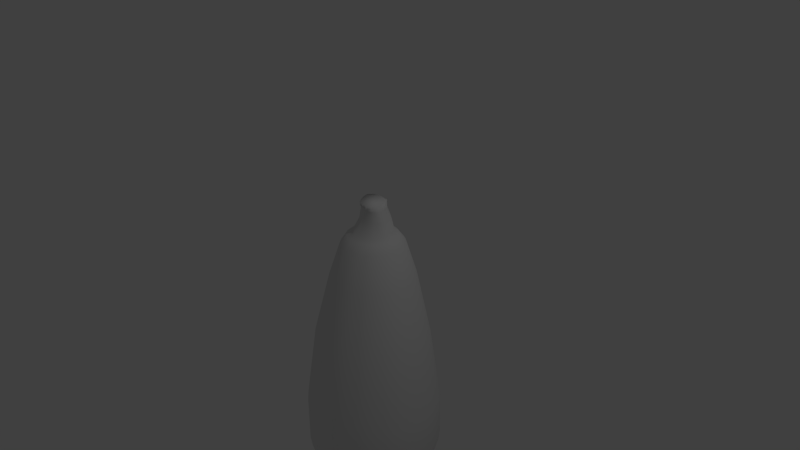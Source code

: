 # Source: squash.blend  (saved by Blender 2.76.0; exported with 4.5.12 LTS)
import bpy
from mathutils import Matrix  # noqa: F401  (used for matrix-valued properties, if any)

bpy.ops.wm.read_factory_settings(use_empty=True)
scene = bpy.context.scene
scene.name = 'Scene'

# ---- collections
col_collection_1 = bpy.data.collections.new('Collection 1'); scene.collection.children.link(col_collection_1)

# ---- world
world_world = bpy.data.worlds.new('World'); scene.world = world_world
world_world.color = (0.05088, 0.05088, 0.05088)
world_world.use_sun_shadow = False
world_world.sun_shadow_jitter_overblur = 0.0
world_world.cycles.sampling_method = 'MANUAL'
world_world.cycles.sample_map_resolution = 256

# ---- cameras
cam_camera = bpy.data.cameras.new('Camera')
cam_camera.clip_end = 100.0
cam_camera.lens = 35.0
cam_camera.sensor_width = 32.0
cam_camera.sensor_height = 18.0
cam_camera.ortho_scale = 7.314
cam_camera.dof.focus_distance = 0.0
cam_camera.dof.aperture_fstop = 128.0

# ---- lights
light_lamp = bpy.data.lights.new('Lamp', 'POINT')
light_lamp.transmission_factor = 0.0
light_lamp.cutoff_distance = 30.0
light_lamp.energy = 100.0
light_lamp.shadow_buffer_clip_start = 1.001
light_lamp.shadow_soft_size = 0.1
light_lamp.shadow_maximum_resolution = 0.006
light_lamp.use_absolute_resolution = True
light_lamp.cycles.use_multiple_importance_sampling = False

# ---- meshes
me_sphere = bpy.data.meshes.new('Sphere')
me_sphere.from_pydata([(-0.1638, 0.01618, 0.6117), (-0.2494, 0.005768, 0.3986), (-0.4199, -0.006772, 0.2116), (-0.5637, -0.01932, -0.3165), (-0.1558, 0.05555, 0.6112), (-0.2478, 0.05556, 0.3984), (-0.4166, 0.06934, 0.2116), (-0.5543, 0.08457, -0.3165), (-0.1347, 0.09026, 0.6112), (-0.2327, 0.1035, 0.3984), (-0.3992, 0.138, 0.2116), (-0.5248, 0.1751, -0.3165), (-0.122, 0.1298, 0.6111), (-0.2054, 0.1511, 0.3984), (-0.3568, 0.2211, 0.2116), (-0.4681, 0.2911, -0.3165), (-0.09649, 0.1586, 0.6103), (-0.1707, 0.1904, 0.3983), (-0.2994, 0.2915, 0.2116), (-0.3918, 0.3839, -0.3165), (-0.05835, 0.1757, 0.6086), (-0.1273, 0.2218, 0.3982), (-0.2285, 0.3482, 0.2116), (-0.2922, 0.4561, -0.3165), (-0.02803, 0.2027, 0.6054), (-0.08143, 0.25, 0.3979), (-0.152, 0.3943, 0.2116), (-0.1897, 0.5203, -0.3165), (0.008354, 0.213, 0.6039), (-0.03587, 0.2629, 0.3979), (-0.08162, 0.4135, 0.2116), (-0.09638, 0.5432, -0.3165), (0.05068, 0.2078, 0.6035), (0.01565, 0.2662, 0.3978), (-0.004126, 0.4178, 0.2116), (0.01197, 0.545, -0.3165), (0.08972, 0.2118, 0.6047), (0.06496, 0.2623, 0.398), (0.07636, 0.4122, 0.2116), (0.1217, 0.5393, -0.3165), (0.1218, 0.2009, 0.6043), (0.1107, 0.2487, 0.3979), (0.1546, 0.3895, 0.2116), (0.2272, 0.5076, -0.3165), (0.1505, 0.1755, 0.6042), (0.1516, 0.2264, 0.3979), (0.2271, 0.3521, 0.2116), (0.3231, 0.4513, -0.3165), (0.1881, 0.1537, 0.6045), (0.1955, 0.1917, 0.398), (0.2916, 0.302, 0.2116), (0.4125, 0.3836, -0.3165), (0.2131, 0.1197, 0.6061), (0.2306, 0.1511, 0.3985), (0.3431, 0.239, 0.2116), (0.4809, 0.2988, -0.3165), (0.225, 0.08024, 0.6057), (0.2546, 0.1081, 0.3976), (0.3789, 0.1692, 0.2116), (0.5237, 0.2012, -0.3165), (0.2391, 0.04288, 0.6054), (0.2701, 0.05602, 0.3986), (0.4078, 0.08939, 0.2115), (0.5631, 0.092, -0.3165), (0.239, 0.003073, 0.607), (0.2743, 0.002776, 0.3994), (0.4167, 0.005009, 0.2116), (0.5717, -0.02117, -0.3165), (0.2419, -0.03626, 0.6073), (0.2695, -0.04745, 0.3994), (0.4121, -0.07673, 0.2117), (0.5678, -0.132, -0.3165), (0.2329, -0.07427, 0.6077), (0.2543, -0.09615, 0.3997), (0.3896, -0.1551, 0.2121), (0.5373, -0.2388, -0.316), (0.2128, -0.1073, 0.6088), (0.2294, -0.1415, 0.4019), (0.3524, -0.2265, 0.2162), (0.4846, -0.334, -0.3105), (0.1847, -0.1333, 0.6122), (0.1953, -0.1806, 0.4091), (0.3012, -0.2871, 0.2249), (0.4113, -0.4117, -0.2973), (0.1574, -0.1596, 0.6148), (0.1577, -0.2122, 0.4126), (0.2338, -0.3437, 0.2175), (0.3197, -0.4872, -0.3105), (0.1208, -0.1721, 0.6156), (0.1113, -0.2328, 0.4125), (0.1522, -0.3824, 0.2131), (0.2065, -0.5338, -0.316), (0.08345, -0.1878, 0.6156), (0.06451, -0.2502, 0.4103), (0.08252, -0.4079, 0.2125), (0.1146, -0.5712, -0.3165), (0.04508, -0.1875, 0.6142), (0.01495, -0.2557, 0.4064), (0.007164, -0.4125, 0.2124), (0.01048, -0.5748, -0.3165), (0.002105, -0.1942, 0.6152), (-0.03773, -0.2591, 0.4058), (-0.07488, -0.4107, 0.212), (-0.1023, -0.5759, -0.3165), (-0.03761, -0.1889, 0.6154), (-0.08774, -0.2515, 0.4043), (-0.1548, -0.3905, 0.2121), (-0.2105, -0.5483, -0.3165), (-0.07091, -0.1668, 0.6139), (-0.1363, -0.2272, 0.4006), (-0.2299, -0.354, 0.212), (-0.3117, -0.4951, -0.3165), (-0.09839, -0.1323, 0.6135), (-0.185, -0.1887, 0.3993), (-0.2994, -0.3032, 0.2117), (-0.4036, -0.4221, -0.3165), (-0.127, -0.1027, 0.6137), (-0.2198, -0.1439, 0.3983), (-0.3509, -0.2356, 0.2116), (-0.467, -0.33, -0.3165), (-0.137, -0.06471, 0.6134), (-0.2341, -0.0915, 0.3979), (-0.3862, -0.1527, 0.2116), (-0.5111, -0.2161, -0.3165), (-0.1564, -0.02706, 0.6135), (-0.2447, -0.04501, 0.399), (-0.4109, -0.0822, 0.2115), (-0.5498, -0.1241, -0.3165), (-0.1273, 0.05146, 0.8149), (-0.1388, 0.02017, 0.8111), (-0.1017, 0.07581, 0.8163), (-0.09454, 0.109, 0.8157), (-0.07276, 0.1303, 0.8122), (-0.03767, 0.1381, 0.8049), (-0.01523, 0.1617, 0.7934), (0.01504, 0.1681, 0.7869), (0.05066, 0.1568, 0.7856), (0.08126, 0.1634, 0.7889), (0.09901, 0.1537, 0.7881), (0.1177, 0.1271, 0.7862), (0.1483, 0.1119, 0.7815), (0.1656, 0.08127, 0.7756), (0.1688, 0.04519, 0.7703), (0.1811, 0.01742, 0.7669), (0.1772, -0.01342, 0.7706), (0.1823, -0.04501, 0.7725), (0.1761, -0.07498, 0.7742), (0.1629, -0.09927, 0.7762), (0.1456, -0.1162, 0.7785), (0.1254, -0.1381, 0.7815), (0.09117, -0.1446, 0.785), (0.05914, -0.157, 0.7886), (0.02771, -0.1519, 0.7911), (-0.009179, -0.157, 0.7949), (-0.0425, -0.1499, 0.7978), (-0.06705, -0.1298, 0.7991), (-0.0817, -0.1005, 0.7995), (-0.1061, -0.07879, 0.8015), (-0.1114, -0.04897, 0.8029), (-0.1322, -0.01752, 0.8063), (-0.1512, -0.01568, 0.8849), (-0.1319, -0.05052, 0.8798), (-0.1228, -0.08168, 0.8774), (-0.1, -0.1068, 0.8748), (-0.08344, -0.1367, 0.8739), (-0.0576, -0.1585, 0.8718), (-0.02193, -0.167, 0.8677), (0.0174, -0.1649, 0.8628), (0.05228, -0.1682, 0.8586), (0.08779, -0.1583, 0.8537), (0.1245, -0.1497, 0.8488), (0.1472, -0.1288, 0.845), (0.1629, -0.11, 0.8422), (0.1751, -0.08479, 0.8396), (0.1813, -0.05335, 0.8371), (0.1782, -0.01972, 0.8342), (0.1802, 0.01279, 0.8302), (0.1702, 0.04367, 0.8344), (0.1658, 0.08165, 0.8422), (0.1479, 0.1144, 0.8518), (0.1182, 0.1341, 0.8588), (0.09834, 0.1605, 0.8617), (0.08103, 0.1712, 0.8623), (0.04942, 0.1681, 0.8588), (0.01179, 0.1775, 0.8606), (-0.02073, 0.1716, 0.8696), (-0.04733, 0.1503, 0.8845), (-0.08293, 0.1398, 0.8948), (-0.1069, 0.1178, 0.8998), (-0.1444, 0.05751, 0.8987), (-0.1186, 0.0846, 0.9007), (-0.1577, 0.02419, 0.8929), (-0.7297, -0.07909, -1.251), (-0.7161, 0.0601, -1.251), (-0.6744, 0.1813, -1.251), (-0.601, 0.3365, -1.251), (-0.4993, 0.4603, -1.251), (-0.3655, 0.5552, -1.251), (-0.23, 0.6422, -1.251), (-0.1044, 0.6736, -1.251), (0.04073, 0.6742, -1.251), (0.1878, 0.6687, -1.251), (0.3286, 0.6264, -1.251), (0.4559, 0.5492, -1.251), (0.5769, 0.4604, -1.251), (0.6683, 0.3473, -1.251), (0.7242, 0.2155, -1.251), (0.7778, 0.0704, -1.251), (0.7881, -0.08075, -1.251), (0.7841, -0.2293, -1.251), (0.7427, -0.3722, -1.251), (0.673, -0.4993, -1.244), (0.5743, -0.6023, -1.227), (0.4529, -0.7034, -1.244), (0.3022, -0.7633, -1.251), (0.1788, -0.8159, -1.251), (0.0394, -0.8203, -1.251), (-0.1114, -0.8235, -1.251), (-0.2564, -0.7872, -1.251), (-0.3919, -0.7158, -1.251), (-0.514, -0.6169, -1.251), (-0.5987, -0.4946, -1.251), (-0.6566, -0.3428, -1.251), (-0.7103, -0.2192, -1.251), (-0.2058, -0.06324, -4.301), (-0.2025, -0.03042, -4.301), (-0.1927, -0.002458, -4.301), (-0.1756, 0.03451, -4.301), (-0.1518, 0.0635, -4.301), (-0.1201, 0.08549, -4.301), (-0.08826, 0.1064, -4.301), (-0.05902, 0.1135, -4.301), (-0.02482, 0.1134, -4.301), (0.009725, 0.1124, -4.301), (0.04283, 0.1025, -4.301), (0.07257, 0.08414, -4.301), (0.1012, 0.06351, -4.301), (0.1227, 0.03692, -4.301), (0.1354, 0.005927, -4.301), (0.1485, -0.02813, -4.301), (0.1505, -0.06365, -4.301), (0.15, -0.09851, -4.301), (0.1408, -0.1321, -4.3), (0.1239, -0.162, -4.299), (0.1004, -0.1859, -4.295), (0.07213, -0.2101, -4.299), (0.03627, -0.2236, -4.3), (0.007725, -0.2365, -4.301), (-0.02505, -0.237, -4.301), (-0.06056, -0.2382, -4.301), (-0.0946, -0.2296, -4.301), (-0.1264, -0.2128, -4.301), (-0.1552, -0.1895, -4.301), (-0.175, -0.161, -4.301), (-0.1883, -0.1248, -4.301), (-0.2013, -0.09628, -4.301), (-0.4681, -0.1479, -4.205), (-0.4362, -0.2216, -4.205), (-0.4018, -0.3115, -4.205), (-0.3513, -0.3842, -4.205), (-0.2789, -0.443, -4.205), (-0.1985, -0.4854, -4.205), (-0.1123, -0.507, -4.205), (-0.02272, -0.5052, -4.205), (0.06012, -0.5024, -4.205), (0.1337, -0.4711, -4.205), (0.223, -0.4356, -4.2), (0.295, -0.3756, -4.191), (0.3543, -0.3144, -4.2), (0.397, -0.2389, -4.205), (0.4202, -0.154, -4.205), (0.4221, -0.06572, -4.205), (0.416, 0.02407, -4.205), (0.3842, 0.1102, -4.205), (0.3509, 0.1886, -4.205), (0.2967, 0.2558, -4.205), (0.2248, 0.3085, -4.205), (0.1492, 0.3544, -4.205), (0.0655, 0.3795, -4.205), (-0.02187, 0.3828, -4.205), (-0.108, 0.3825, -4.205), (-0.1829, 0.3637, -4.205), (-0.2632, 0.3121, -4.205), (-0.3427, 0.2557, -4.205), (-0.4032, 0.1821, -4.205), (-0.4466, 0.09021, -4.205), (-0.4715, 0.01788, -4.205), (-0.4796, -0.06475, -4.205), (-0.659, -0.07179, -4.041), (-0.6475, 0.04594, -4.041), (-0.612, 0.1486, -4.041), (-0.5501, 0.2798, -4.041), (-0.4641, 0.3845, -4.041), (-0.3508, 0.4646, -4.041), (-0.2364, 0.5383, -4.041), (-0.13, 0.565, -4.041), (-0.007252, 0.5653, -4.041), (0.1172, 0.5608, -4.041), (0.2363, 0.525, -4.041), (0.3439, 0.4595, -4.041), (0.4463, 0.3846, -4.041), (0.5236, 0.2889, -4.041), (0.5707, 0.1773, -4.041), (0.6163, 0.05467, -4.041), (0.6248, -0.07318, -4.041), (0.6222, -0.1988, -4.041), (0.5892, -0.3198, -4.041), (0.5283, -0.4273, -4.035), (0.4439, -0.5143, -4.021), (0.3414, -0.5999, -4.035), (0.214, -0.6503, -4.041), (0.1096, -0.695, -4.041), (-0.008378, -0.6987, -4.041), (-0.136, -0.7015, -4.041), (-0.2586, -0.6708, -4.041), (-0.3732, -0.6104, -4.041), (-0.4764, -0.5266, -4.041), (-0.5481, -0.4232, -4.041), (-0.597, -0.2949, -4.041), (-0.6426, -0.1903, -4.041), (-0.7367, -0.2366, -3.72), (-0.6811, -0.3635, -3.72), (-0.6218, -0.5199, -3.72), (-0.5347, -0.6455, -3.72), (-0.409, -0.7474, -3.72), (-0.2698, -0.8209, -3.72), (-0.1206, -0.8582, -3.72), (0.03461, -0.8546, -3.72), (0.178, -0.8504, -3.72), (0.3048, -0.7958, -3.72), (0.46, -0.7348, -3.712), (0.5846, -0.6304, -3.695), (0.6872, -0.5248, -3.712), (0.7613, -0.394, -3.72), (0.8015, -0.2469, -3.72), (0.8045, -0.09413, -3.72), (0.7943, 0.06136, -3.72), (0.7387, 0.2105, -3.72), (0.6815, 0.3462, -3.72), (0.5876, 0.4626, -3.72), (0.4629, 0.5536, -3.72), (0.3321, 0.6333, -3.72), (0.1872, 0.6768, -3.72), (0.03594, 0.6822, -3.72), (-0.1134, 0.6819, -3.72), (-0.2426, 0.6496, -3.72), (-0.3818, 0.5597, -3.72), (-0.5197, 0.4625, -3.72), (-0.6242, 0.3351, -3.72), (-0.6994, 0.1754, -3.72), (-0.7426, 0.05081, -3.72), (-0.7566, -0.09242, -3.72), (-0.02601, -0.06261, -4.318), (-0.8421, -0.2646, -2.428), (-0.4323, 0.6555, -2.428), (-0.7094, -0.5919, -2.428), (-0.849, 0.06713, -2.428), (0.9265, 0.07948, -2.428), (-0.4637, -0.8549, -2.428), (-0.3027, -0.9398, -2.428), (-0.1304, -0.9829, -2.428), (0.04886, -0.9791, -2.428), (0.2145, -0.9737, -2.428), (0.3615, -0.9111, -2.427), (0.5403, -0.8401, -2.419), (0.6844, -0.72, -2.399), (0.8877, -0.4466, -2.427), (-0.7123, 0.3956, -2.428), (-0.5913, 0.5428, -2.428), (-0.8652, -0.0982, -2.428), (0.8029, -0.5976, -2.419), (-0.2715, 0.7589, -2.428), (-0.1219, 0.7964, -2.428), (0.05048, 0.797, -2.428), (0.2253, 0.7905, -2.428), (0.3926, 0.7402, -2.428), (0.5439, 0.6484, -2.428), (0.6877, 0.543, -2.428), (0.7963, 0.4086, -2.428), (0.8627, 0.2518, -2.428), (-0.6087, -0.7372, -2.428), (-0.7991, 0.2116, -2.428), (0.9386, -0.1001, -2.428), (-0.7782, -0.4118, -2.428), (0.9349, -0.2767, -2.428), (-0.7809, -0.4137, -3.182), (0.9408, -0.1012, -3.182), (-0.802, 0.2115, -3.182), (-0.611, -0.7401, -3.182), (0.8647, 0.2518, -3.182), (0.7981, 0.4091, -3.182), (0.6892, 0.5439, -3.182), (0.545, 0.6495, -3.182), (0.3933, 0.7417, -3.182), (0.2254, 0.7921, -3.182), (0.05012, 0.7986, -3.182), (-0.1228, 0.798, -3.182), (-0.2728, 0.7604, -3.182), (0.8048, -0.6001, -3.172), (-0.8682, -0.09923, -3.182), (-0.7149, 0.3961, -3.182), (0.6859, -0.7228, -3.153), (0.5414, -0.8434, -3.172), (0.362, -0.9144, -3.181), (0.2147, -0.9773, -3.182), (0.0485, -0.9827, -3.182), (-0.1312, -0.9865, -3.182), (-0.3041, -0.9433, -3.182), (-0.4655, -0.8582, -3.182), (0.9287, 0.07897, -3.182), (-0.852, 0.0666, -3.182), (-0.712, -0.5944, -3.182), (-0.434, 0.6567, -3.182), (0.9371, -0.2783, -3.182), (-0.8451, -0.2662, -3.182), (0.8906, -0.4486, -3.181), (-0.5936, 0.5437, -3.182), (-0.3357, 0.01282, 0.3411), (-0.3341, 0.07261, 0.341), (-0.3139, 0.1353, 0.341), (-0.2736, 0.1954, 0.341), (-0.2258, 0.2468, 0.341), (-0.1692, 0.2904, 0.341), (-0.1087, 0.3202, 0.341), (-0.05086, 0.3332, 0.341), (0.01241, 0.3371, 0.341), (0.07543, 0.3268, 0.341), (0.1361, 0.3072, 0.341), (0.1912, 0.2783, 0.341), (0.2409, 0.2315, 0.3411), (0.2807, 0.1799, 0.341), (0.311, 0.1243, 0.3404), (0.3277, 0.05713, 0.341), (0.3328, -0.01029, 0.3414), (0.3226, -0.0742, 0.3414), (0.3006, -0.1353, 0.342), (0.2677, -0.1912, 0.3459), (0.2231, -0.2412, 0.3496), (0.1685, -0.2801, 0.3494), (0.1091, -0.308, 0.3484), (0.05099, -0.3243, 0.3471), (-0.01139, -0.3299, 0.3448), (-0.07679, -0.3249, 0.3446), (-0.1394, -0.3077, 0.3438), (-0.2009, -0.2765, 0.3417), (-0.2599, -0.2314, 0.341), (-0.3002, -0.1709, 0.3405), (-0.3213, -0.1067, 0.3402), (-0.3312, -0.04852, 0.341)], [], [(417, 1, 5, 418), (3, 2, 6, 7), (1, 0, 4, 5), (5, 4, 8, 9), (418, 5, 9, 419), (7, 6, 10, 11), (9, 8, 12, 13), (419, 9, 13, 420), (11, 10, 14, 15), (13, 12, 16, 17), (420, 13, 17, 421), (15, 14, 18, 19), (17, 16, 20, 21), (421, 17, 21, 422), (19, 18, 22, 23), (422, 21, 25, 423), (23, 22, 26, 27), (21, 20, 24, 25), (25, 24, 28, 29), (423, 25, 29, 424), (27, 26, 30, 31), (424, 29, 33, 425), (31, 30, 34, 35), (29, 28, 32, 33), (33, 32, 36, 37), (425, 33, 37, 426), (35, 34, 38, 39), (39, 38, 42, 43), (37, 36, 40, 41), (426, 37, 41, 427), (41, 40, 44, 45), (427, 41, 45, 428), (43, 42, 46, 47), (47, 46, 50, 51), (45, 44, 48, 49), (428, 45, 49, 429), (49, 48, 52, 53), (429, 49, 53, 430), (51, 50, 54, 55), (55, 54, 58, 59), (53, 52, 56, 57), (430, 53, 57, 431), (57, 56, 60, 61), (431, 57, 61, 432), (59, 58, 62, 63), (61, 60, 64, 65), (432, 61, 65, 433), (58, 54, 429, 430), (63, 62, 66, 67), (65, 64, 68, 69), (433, 65, 69, 434), (66, 62, 431, 432), (67, 66, 70, 71), (69, 68, 72, 73), (434, 69, 73, 435), (74, 70, 433, 434), (71, 70, 74, 75), (435, 73, 77, 436), (82, 78, 435, 436), (75, 74, 78, 79), (73, 72, 76, 77), (77, 76, 80, 81), (436, 77, 81, 437), (90, 86, 437, 438), (79, 78, 82, 83), (98, 94, 439, 440), (83, 82, 86, 87), (81, 80, 84, 85), (437, 81, 85, 438), (85, 84, 88, 89), (438, 85, 89, 439), (106, 102, 441, 442), (87, 86, 90, 91), (114, 110, 443, 444), (91, 90, 94, 95), (89, 88, 92, 93), (439, 89, 93, 440), (93, 92, 96, 97), (440, 93, 97, 441), (122, 118, 445, 446), (95, 94, 98, 99), (99, 98, 102, 103), (97, 96, 100, 101), (441, 97, 101, 442), (2, 126, 447, 448), (101, 100, 104, 105), (442, 101, 105, 443), (10, 6, 417, 418), (103, 102, 106, 107), (107, 106, 110, 111), (105, 104, 108, 109), (443, 105, 109, 444), (18, 14, 419, 420), (109, 108, 112, 113), (444, 109, 113, 445), (26, 22, 421, 422), (111, 110, 114, 115), (113, 112, 116, 117), (445, 113, 117, 446), (34, 30, 423, 424), (115, 114, 118, 119), (446, 117, 121, 447), (42, 38, 425, 426), (119, 118, 122, 123), (117, 116, 120, 121), (121, 120, 124, 125), (447, 121, 125, 448), (50, 46, 427, 428), (123, 122, 126, 127), (72, 68, 145, 146), (40, 36, 137, 138), (116, 112, 156, 157), (84, 80, 148, 149), (20, 16, 132, 133), (104, 100, 153, 154), (64, 60, 143, 144), (32, 28, 135, 136), (76, 72, 146, 147), (4, 0, 129, 128), (108, 104, 154, 155), (96, 92, 151, 152), (52, 48, 140, 141), (120, 116, 157, 158), (44, 40, 138, 139), (12, 8, 130, 131), (24, 20, 133, 134), (88, 84, 149, 150), (56, 52, 141, 142), (0, 124, 159, 129), (68, 64, 144, 145), (100, 96, 152, 153), (112, 108, 155, 156), (36, 32, 136, 137), (80, 76, 147, 148), (16, 12, 131, 132), (48, 44, 139, 140), (60, 56, 142, 143), (124, 120, 158, 159), (92, 88, 150, 151), (8, 4, 128, 130), (448, 125, 1, 417), (127, 126, 2, 3), (28, 24, 134, 135), (125, 124, 0, 1), (131, 130, 190, 188), (132, 131, 188, 187), (135, 134, 185, 184), (146, 145, 174, 173), (136, 135, 184, 183), (159, 158, 161, 160), (134, 133, 186, 185), (137, 136, 183, 182), (138, 137, 182, 181), (152, 151, 168, 167), (153, 152, 167, 166), (154, 153, 166, 165), (155, 154, 165, 164), (128, 129, 191, 189), (143, 142, 177, 176), (157, 156, 163, 162), (186, 187, 188, 190, 189, 191, 160, 161, 162, 163, 164, 165, 166, 167, 168, 169, 170, 171, 172, 173, 174, 175, 176, 177, 178, 179, 180, 181, 182, 183, 184, 185), (147, 146, 173, 172), (133, 132, 187, 186), (158, 157, 162, 161), (145, 144, 175, 174), (144, 143, 176, 175), (130, 128, 189, 190), (156, 155, 164, 163), (142, 141, 178, 177), (141, 140, 179, 178), (140, 139, 180, 179), (139, 138, 181, 180), (129, 159, 160, 191), (151, 150, 169, 168), (150, 149, 170, 169), (149, 148, 171, 170), (148, 147, 172, 171), (55, 59, 206, 205), (95, 99, 216, 215), (119, 123, 222, 221), (115, 119, 221, 220), (91, 95, 215, 214), (31, 35, 200, 199), (7, 11, 194, 193), (43, 47, 203, 202), (67, 71, 209, 208), (79, 83, 212, 211), (63, 67, 208, 207), (103, 107, 218, 217), (99, 103, 217, 216), (127, 3, 192, 223), (39, 43, 202, 201), (3, 7, 193, 192), (75, 79, 211, 210), (15, 19, 196, 195), (27, 31, 199, 198), (11, 15, 195, 194), (51, 55, 205, 204), (47, 51, 204, 203), (87, 91, 214, 213), (71, 75, 210, 209), (111, 115, 220, 219), (107, 111, 219, 218), (123, 127, 223, 222), (83, 87, 213, 212), (23, 27, 198, 197), (35, 39, 201, 200), (19, 23, 197, 196), (59, 63, 207, 206), (285, 284, 227, 226), (273, 272, 239, 238), (274, 273, 238, 237), (280, 279, 232, 231), (268, 267, 244, 243), (266, 265, 246, 245), (277, 276, 235, 234), (275, 274, 237, 236), (263, 262, 249, 248), (257, 256, 255, 254), (286, 285, 226, 225), (267, 266, 245, 244), (269, 268, 243, 242), (283, 282, 229, 228), (265, 264, 247, 246), (264, 263, 248, 247), (256, 287, 224, 255), (279, 278, 233, 232), (261, 260, 251, 250), (284, 283, 228, 227), (262, 261, 250, 249), (287, 286, 225, 224), (260, 259, 252, 251), (281, 280, 231, 230), (278, 277, 234, 233), (276, 275, 236, 235), (282, 281, 230, 229), (271, 270, 241, 240), (272, 271, 240, 239), (259, 258, 253, 252), (270, 269, 242, 241), (258, 257, 254, 253), (313, 314, 261, 262), (316, 317, 258, 259), (308, 309, 266, 267), (296, 297, 278, 279), (288, 289, 286, 287), (311, 312, 263, 264), (310, 311, 264, 265), (312, 313, 262, 263), (315, 316, 259, 260), (306, 307, 268, 269), (297, 298, 277, 278), (305, 306, 269, 270), (299, 300, 275, 276), (307, 308, 267, 268), (301, 302, 273, 274), (300, 301, 274, 275), (293, 294, 281, 282), (309, 310, 265, 266), (317, 318, 257, 258), (302, 303, 272, 273), (291, 292, 283, 284), (295, 296, 279, 280), (292, 293, 282, 283), (303, 304, 271, 272), (319, 288, 287, 256), (298, 299, 276, 277), (289, 290, 285, 286), (304, 305, 270, 271), (318, 319, 256, 257), (294, 295, 280, 281), (314, 315, 260, 261), (290, 291, 284, 285), (338, 337, 302, 301), (328, 327, 312, 311), (326, 325, 314, 313), (348, 347, 292, 291), (342, 341, 298, 297), (331, 330, 309, 308), (345, 344, 295, 294), (327, 326, 313, 312), (343, 342, 297, 296), (324, 323, 316, 315), (336, 335, 304, 303), (330, 329, 310, 309), (321, 320, 319, 318), (325, 324, 315, 314), (341, 340, 299, 298), (350, 349, 290, 289), (346, 345, 294, 293), (340, 339, 300, 299), (339, 338, 301, 300), (323, 322, 317, 316), (334, 333, 306, 305), (349, 348, 291, 290), (337, 336, 303, 302), (320, 351, 288, 319), (344, 343, 296, 295), (335, 334, 305, 304), (322, 321, 318, 317), (351, 350, 289, 288), (332, 331, 308, 307), (347, 346, 293, 292), (329, 328, 311, 310), (333, 332, 307, 306), (390, 389, 337, 338), (405, 406, 326, 327), (401, 402, 330, 331), (414, 399, 351, 320), (399, 410, 350, 351), (386, 413, 334, 335), (396, 395, 343, 344), (392, 391, 339, 340), (408, 388, 323, 324), (415, 398, 332, 333), (402, 403, 329, 330), (400, 416, 347, 348), (389, 409, 336, 337), (406, 407, 325, 326), (395, 394, 342, 343), (412, 397, 345, 346), (409, 386, 335, 336), (410, 387, 349, 350), (413, 415, 333, 334), (385, 414, 320, 321), (403, 404, 328, 329), (391, 390, 338, 339), (387, 400, 348, 349), (388, 411, 322, 323), (398, 401, 331, 332), (393, 392, 340, 341), (394, 393, 341, 342), (407, 408, 324, 325), (416, 412, 346, 347), (404, 405, 327, 328), (397, 396, 344, 345), (411, 385, 321, 322), (205, 206, 379, 378), (216, 217, 360, 361), (212, 213, 364, 365), (223, 192, 369, 353), (192, 193, 356, 369), (208, 209, 384, 382), (199, 200, 373, 372), (203, 204, 377, 376), (219, 220, 380, 358), (210, 211, 370, 366), (213, 214, 363, 364), (195, 196, 368, 367), (206, 207, 357, 379), (217, 218, 359, 360), (200, 201, 374, 373), (197, 198, 371, 354), (207, 208, 382, 357), (193, 194, 381, 356), (209, 210, 366, 384), (222, 223, 353, 383), (214, 215, 362, 363), (204, 205, 378, 377), (194, 195, 367, 381), (220, 221, 355, 380), (211, 212, 365, 370), (202, 203, 376, 375), (201, 202, 375, 374), (218, 219, 358, 359), (196, 197, 354, 368), (215, 216, 361, 362), (198, 199, 372, 371), (221, 222, 383, 355), (245, 246, 352), (252, 253, 352), (231, 232, 352), (249, 250, 352), (230, 231, 352), (227, 228, 352), (241, 242, 352), (233, 234, 352), (234, 235, 352), (246, 247, 352), (250, 251, 352), (226, 227, 352), (235, 236, 352), (248, 249, 352), (242, 243, 352), (240, 241, 352), (239, 240, 352), (228, 229, 352), (236, 237, 352), (229, 230, 352), (251, 252, 352), (244, 245, 352), (224, 225, 352), (247, 248, 352), (237, 238, 352), (238, 239, 352), (254, 255, 352), (225, 226, 352), (253, 254, 352), (255, 224, 352), (232, 233, 352), (243, 244, 352), (355, 383, 385, 411), (371, 372, 396, 397), (362, 361, 405, 404), (368, 354, 412, 416), (359, 358, 408, 407), (374, 375, 393, 394), (375, 376, 392, 393), (370, 365, 401, 398), (380, 355, 411, 388), (381, 367, 400, 387), (377, 378, 390, 391), (363, 362, 404, 403), (383, 353, 414, 385), (384, 366, 415, 413), (356, 381, 387, 410), (357, 382, 386, 409), (354, 371, 397, 412), (373, 374, 394, 395), (360, 359, 407, 406), (379, 357, 409, 389), (367, 368, 416, 400), (364, 363, 403, 402), (366, 370, 398, 415), (358, 380, 388, 408), (376, 377, 391, 392), (372, 373, 395, 396), (382, 384, 413, 386), (369, 356, 410, 399), (353, 369, 399, 414), (365, 364, 402, 401), (361, 360, 406, 405), (378, 379, 389, 390), (46, 42, 426, 427), (38, 34, 424, 425), (30, 26, 422, 423), (22, 18, 420, 421), (14, 10, 418, 419), (6, 2, 448, 417), (126, 122, 446, 447), (118, 114, 444, 445), (110, 106, 442, 443), (102, 98, 440, 441), (94, 90, 438, 439), (86, 82, 436, 437), (78, 74, 434, 435), (70, 66, 432, 433), (62, 58, 430, 431), (54, 50, 428, 429)])
me_sphere.polygons.foreach_set('use_smooth', [True] * 449)
_uv = me_sphere.uv_layers.new(name='UVMap')
_uv.uv.foreach_set('vector', [0.444, 0.1832, 0.448, 0.1678, 0.4631, 0.172, 0.4596, 0.1872, 0.4313, 0.2392, 0.4349, 0.2212, 0.4512, 0.2246, 0.4476, 0.242, 0.448, 0.1678, 0.4628, 0.1214, 0.4729, 0.124, 0.4631, 0.172, 0.4631, 0.172, 0.4729, 0.124, 0.4857, 0.1183, 0.48, 0.1588, 0.4596, 0.1872, 0.4631, 0.172, 0.48, 0.1588, 0.4781, 0.1736, 0.4476, 0.242, 0.4512, 0.2246, 0.4731, 0.2133, 0.4708, 0.2344, 0.48, 0.1588, 0.4857, 0.1183, 0.4968, 0.1272, 0.4934, 0.1762, 0.4781, 0.1736, 0.48, 0.1588, 0.4934, 0.1762, 0.4929, 0.1915, 0.4708, 0.2344, 0.4731, 0.2133, 0.492, 0.229, 0.4919, 0.2464, 0.4934, 0.1762, 0.4968, 0.1272, 0.5071, 0.1278, 0.5082, 0.1767, 0.4929, 0.1915, 0.4934, 0.1762, 0.5082, 0.1767, 0.5082, 0.1919, 0.4919, 0.2464, 0.492, 0.229, 0.5079, 0.2291, 0.5077, 0.2461, 0.5082, 0.1767, 0.5071, 0.1278, 0.5187, 0.1195, 0.5226, 0.16, 0.5082, 0.1919, 0.5082, 0.1767, 0.5226, 0.16, 0.5238, 0.1748, 0.5077, 0.2461, 0.5079, 0.2291, 0.5271, 0.2141, 0.5288, 0.2348, 0.5238, 0.1748, 0.5226, 0.16, 0.5385, 0.1739, 0.5412, 0.1889, 0.5288, 0.2348, 0.5271, 0.2141, 0.548, 0.2257, 0.5511, 0.2427, 0.5226, 0.16, 0.5187, 0.1195, 0.5307, 0.1258, 0.5385, 0.1739, 0.5385, 0.1739, 0.5307, 0.1258, 0.5407, 0.124, 0.553, 0.1711, 0.5412, 0.1889, 0.5385, 0.1739, 0.553, 0.1711, 0.5562, 0.1861, 0.5511, 0.2427, 0.548, 0.2257, 0.5637, 0.2227, 0.5666, 0.2397, 0.5562, 0.1861, 0.553, 0.1711, 0.564, 0.1517, 0.5685, 0.166, 0.5666, 0.2397, 0.5637, 0.2227, 0.5801, 0.2043, 0.5858, 0.2246, 0.553, 0.1711, 0.5407, 0.124, 0.5503, 0.113, 0.564, 0.1517, 0.564, 0.1517, 0.5503, 0.113, 0.5625, 0.1164, 0.5822, 0.1614, 0.5685, 0.166, 0.564, 0.1517, 0.5822, 0.1614, 0.5883, 0.1759, 0.5858, 0.2246, 0.5801, 0.2043, 0.603, 0.2116, 0.6094, 0.2284, 0.6094, 0.2284, 0.603, 0.2116, 0.6185, 0.2053, 0.6249, 0.2223, 0.5822, 0.1614, 0.5625, 0.1164, 0.5723, 0.1123, 0.596, 0.1553, 0.5883, 0.1759, 0.5822, 0.1614, 0.596, 0.1553, 0.6027, 0.1696, 0.596, 0.1553, 0.5723, 0.1123, 0.5794, 0.09949, 0.6027, 0.1339, 0.6027, 0.1696, 0.596, 0.1553, 0.6027, 0.1339, 0.6107, 0.1471, 0.6249, 0.2223, 0.6185, 0.2053, 0.6317, 0.183, 0.642, 0.203, 0.642, 0.203, 0.6317, 0.183, 0.657, 0.1853, 0.6676, 0.202, 0.6027, 0.1339, 0.5794, 0.09949, 0.5919, 0.0996, 0.6228, 0.1381, 0.6107, 0.1471, 0.6027, 0.1339, 0.6228, 0.1381, 0.6328, 0.1515, 0.6228, 0.1381, 0.5919, 0.0996, 0.6, 0.08924, 0.6351, 0.128, 0.6328, 0.1515, 0.6228, 0.1381, 0.6351, 0.128, 0.6462, 0.141, 0.6676, 0.202, 0.657, 0.1853, 0.6723, 0.1749, 0.6832, 0.1922, 0.6832, 0.1922, 0.6723, 0.1749, 0.6812, 0.1477, 0.6977, 0.1672, 0.6351, 0.128, 0.6, 0.08924, 0.603, 0.07512, 0.6359, 0.1049, 0.6462, 0.141, 0.6351, 0.128, 0.6359, 0.1049, 0.6483, 0.116, 0.6359, 0.1049, 0.603, 0.07512, 0.6147, 0.07167, 0.6574, 0.1018, 0.6483, 0.116, 0.6359, 0.1049, 0.6574, 0.1018, 0.6726, 0.1128, 0.6977, 0.1672, 0.6812, 0.1477, 0.7099, 0.143, 0.7262, 0.1596, 0.6574, 0.1018, 0.6147, 0.07167, 0.6137, 0.05848, 0.6524, 0.0785, 0.6726, 0.1128, 0.6574, 0.1018, 0.6524, 0.0785, 0.6684, 0.08637, 0.6723, 0.1749, 0.0, 0.0, 0.6462, 0.141, 0.0, 0.0, 0.7262, 0.1596, 0.7099, 0.143, 0.7125, 0.1107, 0.7367, 0.1281, 0.6524, 0.0785, 0.6137, 0.05848, 0.6238, 0.05173, 0.6733, 0.06858, 0.6684, 0.08637, 0.6524, 0.0785, 0.6733, 0.06858, 0.6928, 0.07528, 0.7099, 0.143, 0.0, 0.0, 0.6726, 0.1128, 0.0, 0.0, 0.7367, 0.1281, 0.7125, 0.1107, 0.7435, 0.096, 0.7689, 0.1107, 0.6733, 0.06858, 0.6238, 0.05173, 0.6261, 0.04131, 0.678, 0.05036, 0.6928, 0.07528, 0.6733, 0.06858, 0.678, 0.05036, 0.699, 0.05482, 0.7435, 0.096, 0.0, 0.0, 0.6928, 0.07528, 0.0, 0.0, 0.7689, 0.1107, 0.7435, 0.096, 0.755, 0.07121, 0.7843, 0.08565, 0.699, 0.05482, 0.678, 0.05036, 0.6802, 0.03062, 0.7028, 0.03219, 0.7653, 0.0425, 0.0, 0.0, 0.7028, 0.03219, 0.0, 0.0, 0.7843, 0.08565, 0.755, 0.07121, 0.7653, 0.0425, 0.7995, 0.05592, 0.678, 0.05036, 0.6261, 0.04131, 0.6268, 0.03013, 0.6802, 0.03062, 0.6802, 0.03062, 0.6268, 0.03013, 0.6189, 0.02034, 0.6616, 0.01393, 0.7028, 0.03219, 0.6802, 0.03062, 0.6616, 0.01393, 0.6814, 0.01017, 0.2112, 0.0524, 0.0, 0.0, 0.2824, 0.03159, 0.0, 0.0, 0.7995, 0.05592, 0.7653, 0.0425, 0.7447, 0.0004123, 0.7918, 0.002061, 0.2535, 0.1172, 0.0, 0.0, 0.3028, 0.08214, 0.0, 0.0, 0.1745, 0.01045, 0.2281, 8.366e-05, 0.2112, 0.0524, 0.1754, 0.07205, 0.3284, 0.003383, 0.3782, 0.008764, 0.3706, 0.02169, 0.3089, 0.02657, 0.3044, 0.001737, 0.3284, 0.003383, 0.3089, 0.02657, 0.2824, 0.03159, 0.3089, 0.02657, 0.3706, 0.02169, 0.3809, 0.03174, 0.3328, 0.04296, 0.2824, 0.03159, 0.3089, 0.02657, 0.3328, 0.04296, 0.3116, 0.04997, 0.2991, 0.1581, 0.0, 0.0, 0.3322, 0.119, 0.0, 0.0, 0.1754, 0.07205, 0.2112, 0.0524, 0.252, 0.07495, 0.2188, 0.0965, 0.3342, 0.182, 0.0, 0.0, 0.3614, 0.1449, 0.0, 0.0, 0.2188, 0.0965, 0.252, 0.07495, 0.2535, 0.1172, 0.2323, 0.1382, 0.3328, 0.04296, 0.3809, 0.03174, 0.3774, 0.04706, 0.3229, 0.07015, 0.3116, 0.04997, 0.3328, 0.04296, 0.3229, 0.07015, 0.3028, 0.08214, 0.3229, 0.07015, 0.3774, 0.04706, 0.3898, 0.05411, 0.3485, 0.07733, 0.3028, 0.08214, 0.3229, 0.07015, 0.3485, 0.07733, 0.3322, 0.08891, 0.3763, 0.2043, 0.0, 0.0, 0.3943, 0.1655, 0.0, 0.0, 0.2323, 0.1382, 0.2535, 0.1172, 0.2893, 0.1244, 0.2682, 0.148, 0.2682, 0.148, 0.2893, 0.1244, 0.2991, 0.1581, 0.2857, 0.1789, 0.3485, 0.07733, 0.3898, 0.05411, 0.3904, 0.07032, 0.3464, 0.1043, 0.3322, 0.08891, 0.3485, 0.07733, 0.3464, 0.1043, 0.3322, 0.119, 0.4184, 0.2176, 0.0, 0.0, 0.4282, 0.179, 0.0, 0.0, 0.3464, 0.1043, 0.3904, 0.07032, 0.3984, 0.07946, 0.3595, 0.1182, 0.3322, 0.119, 0.3464, 0.1043, 0.3595, 0.1182, 0.3468, 0.1327, 0.4512, 0.2246, 0.0, 0.0, 0.4596, 0.1872, 0.0, 0.0, 0.2857, 0.1789, 0.2991, 0.1581, 0.317, 0.1705, 0.3046, 0.1903, 0.3046, 0.1903, 0.317, 0.1705, 0.3342, 0.182, 0.3226, 0.2005, 0.3595, 0.1182, 0.3984, 0.07946, 0.4075, 0.0876, 0.3728, 0.1302, 0.3468, 0.1327, 0.3595, 0.1182, 0.3728, 0.1302, 0.3614, 0.1449, 0.492, 0.229, 0.0, 0.0, 0.4929, 0.1915, 0.0, 0.0, 0.3728, 0.1302, 0.4075, 0.0876, 0.4218, 0.08899, 0.3959, 0.1261, 0.3614, 0.1449, 0.3728, 0.1302, 0.3959, 0.1261, 0.3864, 0.1403, 0.5271, 0.2141, 0.0, 0.0, 0.5238, 0.1748, 0.0, 0.0, 0.3226, 0.2005, 0.3342, 0.182, 0.3623, 0.1796, 0.3509, 0.2014, 0.3959, 0.1261, 0.4218, 0.08899, 0.4285, 0.1033, 0.4022, 0.1499, 0.3864, 0.1403, 0.3959, 0.1261, 0.4022, 0.1499, 0.3943, 0.1655, 0.5637, 0.2227, 0.0, 0.0, 0.5562, 0.1861, 0.0, 0.0, 0.3509, 0.2014, 0.3623, 0.1796, 0.3763, 0.2043, 0.3692, 0.2223, 0.3943, 0.1655, 0.4022, 0.1499, 0.4237, 0.1419, 0.4171, 0.1567, 0.603, 0.2116, 0.0, 0.0, 0.5883, 0.1759, 0.0, 0.0, 0.3692, 0.2223, 0.3763, 0.2043, 0.4015, 0.1971, 0.3947, 0.2188, 0.4022, 0.1499, 0.4285, 0.1033, 0.4424, 0.1024, 0.4237, 0.1419, 0.4237, 0.1419, 0.4424, 0.1024, 0.4508, 0.1153, 0.4327, 0.1634, 0.4171, 0.1567, 0.4237, 0.1419, 0.4327, 0.1634, 0.4282, 0.179, 0.6317, 0.183, 0.0, 0.0, 0.6107, 0.1471, 0.0, 0.0, 0.3947, 0.2188, 0.4015, 0.1971, 0.4184, 0.2176, 0.4148, 0.2357, 0.6261, 0.04131, 0.6238, 0.05173, 0.5763, 0.03666, 0.5779, 0.03107, 0.5723, 0.1123, 0.5625, 0.1164, 0.5399, 0.07398, 0.5414, 0.07347, 0.4285, 0.1033, 0.4218, 0.08899, 0.451, 0.0657, 0.4567, 0.07289, 0.3706, 0.02169, 0.3782, 0.008764, 0.4242, 0.01101, 0.4227, 0.01969, 0.5187, 0.1195, 0.5071, 0.1278, 0.5042, 0.08219, 0.5127, 0.08023, 0.3984, 0.07946, 0.3904, 0.07032, 0.4367, 0.05312, 0.4405, 0.05827, 0.6137, 0.05848, 0.6147, 0.07167, 0.5707, 0.05041, 0.5708, 0.04185, 0.5503, 0.113, 0.5407, 0.124, 0.5253, 0.08249, 0.533, 0.07816, 0.6268, 0.03013, 0.6261, 0.04131, 0.5779, 0.03107, 0.5792, 0.02652, 0.4729, 0.124, 0.4628, 0.1214, 0.4787, 0.08068, 0.4833, 0.08095, 0.4075, 0.0876, 0.3984, 0.07946, 0.4405, 0.05827, 0.4447, 0.06268, 0.3898, 0.05411, 0.3774, 0.04706, 0.4287, 0.03804, 0.4346, 0.04349, 0.6, 0.08924, 0.5919, 0.0996, 0.5533, 0.06523, 0.5601, 0.06036, 0.4424, 0.1024, 0.4285, 0.1033, 0.4567, 0.07289, 0.4641, 0.07445, 0.5794, 0.09949, 0.5723, 0.1123, 0.5414, 0.07347, 0.5462, 0.0678, 0.4968, 0.1272, 0.4857, 0.1183, 0.492, 0.07983, 0.4993, 0.08204, 0.5307, 0.1258, 0.5187, 0.1195, 0.5127, 0.08023, 0.5199, 0.08364, 0.3809, 0.03174, 0.3706, 0.02169, 0.4227, 0.01969, 0.4284, 0.02847, 0.603, 0.07512, 0.6, 0.08924, 0.5601, 0.06036, 0.5635, 0.05344, 0.4628, 0.1214, 0.4508, 0.1153, 0.4709, 0.08007, 0.4787, 0.08068, 0.6238, 0.05173, 0.6137, 0.05848, 0.5708, 0.04185, 0.5763, 0.03666, 0.3904, 0.07032, 0.3898, 0.05411, 0.4346, 0.04349, 0.4367, 0.05312, 0.4218, 0.08899, 0.4075, 0.0876, 0.4447, 0.06268, 0.451, 0.0657, 0.5625, 0.1164, 0.5503, 0.113, 0.533, 0.07816, 0.5399, 0.07398, 0.6189, 0.02034, 0.6268, 0.03013, 0.5792, 0.02652, 0.5788, 0.02398, 0.5071, 0.1278, 0.4968, 0.1272, 0.4993, 0.08204, 0.5042, 0.08219, 0.5919, 0.0996, 0.5794, 0.09949, 0.5462, 0.0678, 0.5533, 0.06523, 0.6147, 0.07167, 0.603, 0.07512, 0.5635, 0.05344, 0.5707, 0.05041, 0.4508, 0.1153, 0.4424, 0.1024, 0.4641, 0.07445, 0.4709, 0.08007, 0.3774, 0.04706, 0.3809, 0.03174, 0.4284, 0.02847, 0.4287, 0.03804, 0.4857, 0.1183, 0.4729, 0.124, 0.4833, 0.08095, 0.492, 0.07983, 0.4282, 0.179, 0.4327, 0.1634, 0.448, 0.1678, 0.444, 0.1832, 0.4148, 0.2357, 0.4184, 0.2176, 0.4349, 0.2212, 0.4313, 0.2392, 0.5407, 0.124, 0.5307, 0.1258, 0.5199, 0.08364, 0.5253, 0.08249, 0.4327, 0.1634, 0.4508, 0.1153, 0.4628, 0.1214, 0.448, 0.1678, 0.4993, 0.08204, 0.492, 0.07983, 0.492, 0.07983, 0.4993, 0.08204, 0.5042, 0.08219, 0.4993, 0.08204, 0.4993, 0.08204, 0.5042, 0.08219, 0.5253, 0.08249, 0.5199, 0.08364, 0.5199, 0.08364, 0.5253, 0.08249, 0.5779, 0.03107, 0.5763, 0.03666, 0.5763, 0.03666, 0.5779, 0.03107, 0.533, 0.07816, 0.5253, 0.08249, 0.5253, 0.08249, 0.533, 0.07816, 0.4709, 0.08007, 0.4641, 0.07445, 0.4641, 0.07445, 0.4709, 0.08007, 0.5199, 0.08364, 0.5127, 0.08023, 0.5127, 0.08023, 0.5199, 0.08364, 0.5399, 0.07398, 0.533, 0.07816, 0.533, 0.07816, 0.5399, 0.07398, 0.5414, 0.07347, 0.5399, 0.07398, 0.5399, 0.07398, 0.5414, 0.07347, 0.4346, 0.04349, 0.4287, 0.03804, 0.4287, 0.03804, 0.4346, 0.04349, 0.4367, 0.05312, 0.4346, 0.04349, 0.4346, 0.04349, 0.4367, 0.05312, 0.4405, 0.05827, 0.4367, 0.05312, 0.4367, 0.05312, 0.4405, 0.05827, 0.4447, 0.06268, 0.4405, 0.05827, 0.4405, 0.05827, 0.4447, 0.06268, 0.4833, 0.08095, 0.4787, 0.08068, 0.4787, 0.08068, 0.4833, 0.08095, 0.5707, 0.05041, 0.5635, 0.05344, 0.5635, 0.05344, 0.5707, 0.05041, 0.4567, 0.07289, 0.451, 0.0657, 0.451, 0.0657, 0.4567, 0.07289, 0.5127, 0.08023, 0.5042, 0.08219, 0.4993, 0.08204, 0.492, 0.07983, 0.4833, 0.08095, 0.4787, 0.08068, 0.4709, 0.08007, 0.4641, 0.07445, 0.4567, 0.07289, 0.451, 0.0657, 0.4447, 0.06268, 0.4405, 0.05827, 0.4367, 0.05312, 0.4346, 0.04349, 0.4287, 0.03804, 0.4284, 0.02847, 0.4227, 0.01969, 0.4242, 0.01101, 0.5792, 0.02652, 0.5779, 0.03107, 0.5763, 0.03666, 0.5708, 0.04185, 0.5707, 0.05041, 0.5635, 0.05344, 0.5601, 0.06036, 0.5533, 0.06523, 0.5462, 0.0678, 0.5414, 0.07347, 0.5399, 0.07398, 0.533, 0.07816, 0.5253, 0.08249, 0.5199, 0.08364, 0.5792, 0.02652, 0.5779, 0.03107, 0.5779, 0.03107, 0.5792, 0.02652, 0.5127, 0.08023, 0.5042, 0.08219, 0.5042, 0.08219, 0.5127, 0.08023, 0.4641, 0.07445, 0.4567, 0.07289, 0.4567, 0.07289, 0.4641, 0.07445, 0.5763, 0.03666, 0.5708, 0.04185, 0.5708, 0.04185, 0.5763, 0.03666, 0.5708, 0.04185, 0.5707, 0.05041, 0.5707, 0.05041, 0.5708, 0.04185, 0.492, 0.07983, 0.4833, 0.08095, 0.4833, 0.08095, 0.492, 0.07983, 0.451, 0.0657, 0.4447, 0.06268, 0.4447, 0.06268, 0.451, 0.0657, 0.5635, 0.05344, 0.5601, 0.06036, 0.5601, 0.06036, 0.5635, 0.05344, 0.5601, 0.06036, 0.5533, 0.06523, 0.5533, 0.06523, 0.5601, 0.06036, 0.5533, 0.06523, 0.5462, 0.0678, 0.5462, 0.0678, 0.5533, 0.06523, 0.5462, 0.0678, 0.5414, 0.07347, 0.5414, 0.07347, 0.5462, 0.0678, 0.4787, 0.08068, 0.4709, 0.08007, 0.4709, 0.08007, 0.4787, 0.08068, 0.4287, 0.03804, 0.4284, 0.02847, 0.4284, 0.02847, 0.4287, 0.03804, 0.4284, 0.02847, 0.4227, 0.01969, 0.4227, 0.01969, 0.4284, 0.02847, 0.4227, 0.01969, 0.4242, 0.01101, 0.4242, 0.01101, 0.4227, 0.01969, 0.5788, 0.02398, 0.5792, 0.02652, 0.5792, 0.02652, 0.5788, 0.02398, 0.6832, 0.1922, 0.6977, 0.1672, 0.6977, 0.1672, 0.6832, 0.1922, 0.2323, 0.1382, 0.2682, 0.148, 0.2682, 0.148, 0.2323, 0.1382, 0.3692, 0.2223, 0.3947, 0.2188, 0.3947, 0.2188, 0.3692, 0.2223, 0.3509, 0.2014, 0.3692, 0.2223, 0.3692, 0.2223, 0.3509, 0.2014, 0.2188, 0.0965, 0.2323, 0.1382, 0.2323, 0.1382, 0.2188, 0.0965, 0.5666, 0.2397, 0.5858, 0.2246, 0.5858, 0.2246, 0.5666, 0.2397, 0.4476, 0.242, 0.4708, 0.2344, 0.4708, 0.2344, 0.4476, 0.242, 0.6249, 0.2223, 0.642, 0.203, 0.642, 0.203, 0.6249, 0.2223, 0.7367, 0.1281, 0.7689, 0.1107, 0.7689, 0.1107, 0.7367, 0.1281, 0.7995, 0.05592, 0.7918, 0.002061, 0.7918, 0.002061, 0.7995, 0.05592, 0.7262, 0.1596, 0.7367, 0.1281, 0.7367, 0.1281, 0.7262, 0.1596, 0.2857, 0.1789, 0.3046, 0.1903, 0.3046, 0.1903, 0.2857, 0.1789, 0.2682, 0.148, 0.2857, 0.1789, 0.2857, 0.1789, 0.2682, 0.148, 0.4148, 0.2357, 0.4313, 0.2392, 0.4313, 0.2392, 0.4148, 0.2357, 0.6094, 0.2284, 0.6249, 0.2223, 0.6249, 0.2223, 0.6094, 0.2284, 0.4313, 0.2392, 0.4476, 0.242, 0.4476, 0.242, 0.4313, 0.2392, 0.7843, 0.08565, 0.7995, 0.05592, 0.7995, 0.05592, 0.7843, 0.08565, 0.4919, 0.2464, 0.5077, 0.2461, 0.5077, 0.2461, 0.4919, 0.2464, 0.5511, 0.2427, 0.5666, 0.2397, 0.5666, 0.2397, 0.5511, 0.2427, 0.4708, 0.2344, 0.4919, 0.2464, 0.4919, 0.2464, 0.4708, 0.2344, 0.6676, 0.202, 0.6832, 0.1922, 0.6832, 0.1922, 0.6676, 0.202, 0.642, 0.203, 0.6676, 0.202, 0.6676, 0.202, 0.642, 0.203, 0.1754, 0.07205, 0.2188, 0.0965, 0.2188, 0.0965, 0.1754, 0.07205, 0.7689, 0.1107, 0.7843, 0.08565, 0.7843, 0.08565, 0.7689, 0.1107, 0.3226, 0.2005, 0.3509, 0.2014, 0.3509, 0.2014, 0.3226, 0.2005, 0.3046, 0.1903, 0.3226, 0.2005, 0.3226, 0.2005, 0.3046, 0.1903, 0.3947, 0.2188, 0.4148, 0.2357, 0.4148, 0.2357, 0.3947, 0.2188, 0.1745, 0.01045, 0.1754, 0.07205, 0.1754, 0.07205, 0.1745, 0.01045, 0.5288, 0.2348, 0.5511, 0.2427, 0.5511, 0.2427, 0.5288, 0.2348, 0.5858, 0.2246, 0.6094, 0.2284, 0.6094, 0.2284, 0.5858, 0.2246, 0.5077, 0.2461, 0.5288, 0.2348, 0.5288, 0.2348, 0.5077, 0.2461, 0.6977, 0.1672, 0.7262, 0.1596, 0.7262, 0.1596, 0.6977, 0.1672, 0.4708, 0.2344, 0.4919, 0.2464, 0.4919, 0.2464, 0.4708, 0.2344, 0.6977, 0.1672, 0.7262, 0.1596, 0.7262, 0.1596, 0.6977, 0.1672, 0.6832, 0.1922, 0.6977, 0.1672, 0.6977, 0.1672, 0.6832, 0.1922, 0.5666, 0.2397, 0.5858, 0.2246, 0.5858, 0.2246, 0.5666, 0.2397, 0.7995, 0.05592, 0.7918, 0.002061, 0.7918, 0.002061, 0.7995, 0.05592, 0.1754, 0.07205, 0.2188, 0.0965, 0.2188, 0.0965, 0.1754, 0.07205, 0.6249, 0.2223, 0.642, 0.203, 0.642, 0.203, 0.6249, 0.2223, 0.6676, 0.202, 0.6832, 0.1922, 0.6832, 0.1922, 0.6676, 0.202, 0.2682, 0.148, 0.2857, 0.1789, 0.2857, 0.1789, 0.2682, 0.148, 0.3947, 0.2188, 0.4148, 0.2357, 0.4148, 0.2357, 0.3947, 0.2188, 0.4476, 0.242, 0.4708, 0.2344, 0.4708, 0.2344, 0.4476, 0.242, 0.1745, 0.01045, 0.1754, 0.07205, 0.1754, 0.07205, 0.1745, 0.01045, 0.7843, 0.08565, 0.7995, 0.05592, 0.7995, 0.05592, 0.7843, 0.08565, 0.5077, 0.2461, 0.5288, 0.2348, 0.5288, 0.2348, 0.5077, 0.2461, 0.2188, 0.0965, 0.2323, 0.1382, 0.2323, 0.1382, 0.2188, 0.0965, 0.2323, 0.1382, 0.2682, 0.148, 0.2682, 0.148, 0.2323, 0.1382, 0.4148, 0.2357, 0.4313, 0.2392, 0.4313, 0.2392, 0.4148, 0.2357, 0.5858, 0.2246, 0.6094, 0.2284, 0.6094, 0.2284, 0.5858, 0.2246, 0.3046, 0.1903, 0.3226, 0.2005, 0.3226, 0.2005, 0.3046, 0.1903, 0.4919, 0.2464, 0.5077, 0.2461, 0.5077, 0.2461, 0.4919, 0.2464, 0.2857, 0.1789, 0.3046, 0.1903, 0.3046, 0.1903, 0.2857, 0.1789, 0.4313, 0.2392, 0.4476, 0.242, 0.4476, 0.242, 0.4313, 0.2392, 0.3226, 0.2005, 0.3509, 0.2014, 0.3509, 0.2014, 0.3226, 0.2005, 0.5511, 0.2427, 0.5666, 0.2397, 0.5666, 0.2397, 0.5511, 0.2427, 0.6094, 0.2284, 0.6249, 0.2223, 0.6249, 0.2223, 0.6094, 0.2284, 0.642, 0.203, 0.6676, 0.202, 0.6676, 0.202, 0.642, 0.203, 0.5288, 0.2348, 0.5511, 0.2427, 0.5511, 0.2427, 0.5288, 0.2348, 0.7367, 0.1281, 0.7689, 0.1107, 0.7689, 0.1107, 0.7367, 0.1281, 0.7262, 0.1596, 0.7367, 0.1281, 0.7367, 0.1281, 0.7262, 0.1596, 0.3509, 0.2014, 0.3692, 0.2223, 0.3692, 0.2223, 0.3509, 0.2014, 0.7689, 0.1107, 0.7843, 0.08565, 0.7843, 0.08565, 0.7689, 0.1107, 0.3692, 0.2223, 0.3947, 0.2188, 0.3947, 0.2188, 0.3692, 0.2223, 0.2857, 0.1789, 0.3046, 0.1903, 0.3046, 0.1903, 0.2857, 0.1789, 0.3509, 0.2014, 0.3692, 0.2223, 0.3692, 0.2223, 0.3509, 0.2014, 0.1745, 0.01045, 0.1754, 0.07205, 0.1754, 0.07205, 0.1745, 0.01045, 0.5858, 0.2246, 0.6094, 0.2284, 0.6094, 0.2284, 0.5858, 0.2246, 0.4313, 0.2392, 0.4476, 0.242, 0.4476, 0.242, 0.4313, 0.2392, 0.2323, 0.1382, 0.2682, 0.148, 0.2682, 0.148, 0.2323, 0.1382, 0.2188, 0.0965, 0.2323, 0.1382, 0.2323, 0.1382, 0.2188, 0.0965, 0.2682, 0.148, 0.2857, 0.1789, 0.2857, 0.1789, 0.2682, 0.148, 0.3226, 0.2005, 0.3509, 0.2014, 0.3509, 0.2014, 0.3226, 0.2005, 0.7843, 0.08565, 0.7995, 0.05592, 0.7995, 0.05592, 0.7843, 0.08565, 0.6094, 0.2284, 0.6249, 0.2223, 0.6249, 0.2223, 0.6094, 0.2284, 0.7689, 0.1107, 0.7843, 0.08565, 0.7843, 0.08565, 0.7689, 0.1107, 0.642, 0.203, 0.6676, 0.202, 0.6676, 0.202, 0.642, 0.203, 0.7995, 0.05592, 0.7918, 0.002061, 0.7918, 0.002061, 0.7995, 0.05592, 0.6832, 0.1922, 0.6977, 0.1672, 0.6977, 0.1672, 0.6832, 0.1922, 0.6676, 0.202, 0.6832, 0.1922, 0.6832, 0.1922, 0.6676, 0.202, 0.5288, 0.2348, 0.5511, 0.2427, 0.5511, 0.2427, 0.5288, 0.2348, 0.1754, 0.07205, 0.2188, 0.0965, 0.2188, 0.0965, 0.1754, 0.07205, 0.3692, 0.2223, 0.3947, 0.2188, 0.3947, 0.2188, 0.3692, 0.2223, 0.6977, 0.1672, 0.7262, 0.1596, 0.7262, 0.1596, 0.6977, 0.1672, 0.4919, 0.2464, 0.5077, 0.2461, 0.5077, 0.2461, 0.4919, 0.2464, 0.5666, 0.2397, 0.5858, 0.2246, 0.5858, 0.2246, 0.5666, 0.2397, 0.5077, 0.2461, 0.5288, 0.2348, 0.5288, 0.2348, 0.5077, 0.2461, 0.7262, 0.1596, 0.7367, 0.1281, 0.7367, 0.1281, 0.7262, 0.1596, 0.4148, 0.2357, 0.4313, 0.2392, 0.4313, 0.2392, 0.4148, 0.2357, 0.6249, 0.2223, 0.642, 0.203, 0.642, 0.203, 0.6249, 0.2223, 0.4476, 0.242, 0.4708, 0.2344, 0.4708, 0.2344, 0.4476, 0.242, 0.7367, 0.1281, 0.7689, 0.1107, 0.7689, 0.1107, 0.7367, 0.1281, 0.3947, 0.2188, 0.4148, 0.2357, 0.4148, 0.2357, 0.3947, 0.2188, 0.5511, 0.2427, 0.5666, 0.2397, 0.5666, 0.2397, 0.5511, 0.2427, 0.3046, 0.1903, 0.3226, 0.2005, 0.3226, 0.2005, 0.3046, 0.1903, 0.4708, 0.2344, 0.4919, 0.2464, 0.4919, 0.2464, 0.4708, 0.2344, 0.6832, 0.1922, 0.6977, 0.1672, 0.6977, 0.1672, 0.6832, 0.1922, 0.2323, 0.1382, 0.2682, 0.148, 0.2682, 0.148, 0.2323, 0.1382, 0.2857, 0.1789, 0.3046, 0.1903, 0.3046, 0.1903, 0.2857, 0.1789, 0.4919, 0.2464, 0.5077, 0.2461, 0.5077, 0.2461, 0.4919, 0.2464, 0.6094, 0.2284, 0.6249, 0.2223, 0.6249, 0.2223, 0.6094, 0.2284, 0.1745, 0.01045, 0.1754, 0.07205, 0.1754, 0.07205, 0.1745, 0.01045, 0.5511, 0.2427, 0.5666, 0.2397, 0.5666, 0.2397, 0.5511, 0.2427, 0.2682, 0.148, 0.2857, 0.1789, 0.2857, 0.1789, 0.2682, 0.148, 0.5858, 0.2246, 0.6094, 0.2284, 0.6094, 0.2284, 0.5858, 0.2246, 0.3226, 0.2005, 0.3509, 0.2014, 0.3509, 0.2014, 0.3226, 0.2005, 0.7262, 0.1596, 0.7367, 0.1281, 0.7367, 0.1281, 0.7262, 0.1596, 0.1754, 0.07205, 0.2188, 0.0965, 0.2188, 0.0965, 0.1754, 0.07205, 0.3947, 0.2188, 0.4148, 0.2357, 0.4148, 0.2357, 0.3947, 0.2188, 0.3046, 0.1903, 0.3226, 0.2005, 0.3226, 0.2005, 0.3046, 0.1903, 0.6249, 0.2223, 0.642, 0.203, 0.642, 0.203, 0.6249, 0.2223, 0.4476, 0.242, 0.4708, 0.2344, 0.4708, 0.2344, 0.4476, 0.242, 0.5288, 0.2348, 0.5511, 0.2427, 0.5511, 0.2427, 0.5288, 0.2348, 0.642, 0.203, 0.6676, 0.202, 0.6676, 0.202, 0.642, 0.203, 0.6676, 0.202, 0.6832, 0.1922, 0.6832, 0.1922, 0.6676, 0.202, 0.3509, 0.2014, 0.3692, 0.2223, 0.3692, 0.2223, 0.3509, 0.2014, 0.7689, 0.1107, 0.7843, 0.08565, 0.7843, 0.08565, 0.7689, 0.1107, 0.4708, 0.2344, 0.4919, 0.2464, 0.4919, 0.2464, 0.4708, 0.2344, 0.6977, 0.1672, 0.7262, 0.1596, 0.7262, 0.1596, 0.6977, 0.1672, 0.4148, 0.2357, 0.4313, 0.2392, 0.4313, 0.2392, 0.4148, 0.2357, 0.5666, 0.2397, 0.5858, 0.2246, 0.5858, 0.2246, 0.5666, 0.2397, 0.7367, 0.1281, 0.7689, 0.1107, 0.7689, 0.1107, 0.7367, 0.1281, 0.3692, 0.2223, 0.3947, 0.2188, 0.3947, 0.2188, 0.3692, 0.2223, 0.4313, 0.2392, 0.4476, 0.242, 0.4476, 0.242, 0.4313, 0.2392, 0.7995, 0.05592, 0.7918, 0.002061, 0.7918, 0.002061, 0.7995, 0.05592, 0.5077, 0.2461, 0.5288, 0.2348, 0.5288, 0.2348, 0.5077, 0.2461, 0.2188, 0.0965, 0.2323, 0.1382, 0.2323, 0.1382, 0.2188, 0.0965, 0.7843, 0.08565, 0.7995, 0.05592, 0.7995, 0.05592, 0.7843, 0.08565, 0.6832, 0.1922, 0.6977, 0.1672, 0.6977, 0.1672, 0.6832, 0.1922, 0.2682, 0.148, 0.2857, 0.1789, 0.2857, 0.1789, 0.2682, 0.148, 0.1745, 0.01045, 0.1754, 0.07205, 0.1754, 0.07205, 0.1745, 0.01045, 0.4148, 0.2357, 0.4313, 0.2392, 0.4313, 0.2392, 0.4148, 0.2357, 0.4313, 0.2392, 0.4476, 0.242, 0.4476, 0.242, 0.4313, 0.2392, 0.7367, 0.1281, 0.7689, 0.1107, 0.7689, 0.1107, 0.7367, 0.1281, 0.5666, 0.2397, 0.5858, 0.2246, 0.5858, 0.2246, 0.5666, 0.2397, 0.642, 0.203, 0.6676, 0.202, 0.6676, 0.202, 0.642, 0.203, 0.3226, 0.2005, 0.3509, 0.2014, 0.3509, 0.2014, 0.3226, 0.2005, 0.7843, 0.08565, 0.7995, 0.05592, 0.7995, 0.05592, 0.7843, 0.08565, 0.1754, 0.07205, 0.2188, 0.0965, 0.2188, 0.0965, 0.1754, 0.07205, 0.4919, 0.2464, 0.5077, 0.2461, 0.5077, 0.2461, 0.4919, 0.2464, 0.6977, 0.1672, 0.7262, 0.1596, 0.7262, 0.1596, 0.6977, 0.1672, 0.2857, 0.1789, 0.3046, 0.1903, 0.3046, 0.1903, 0.2857, 0.1789, 0.5858, 0.2246, 0.6094, 0.2284, 0.6094, 0.2284, 0.5858, 0.2246, 0.5288, 0.2348, 0.5511, 0.2427, 0.5511, 0.2427, 0.5288, 0.2348, 0.7262, 0.1596, 0.7367, 0.1281, 0.7367, 0.1281, 0.7262, 0.1596, 0.4476, 0.242, 0.4708, 0.2344, 0.4708, 0.2344, 0.4476, 0.242, 0.7689, 0.1107, 0.7843, 0.08565, 0.7843, 0.08565, 0.7689, 0.1107, 0.3947, 0.2188, 0.4148, 0.2357, 0.4148, 0.2357, 0.3947, 0.2188, 0.2188, 0.0965, 0.2323, 0.1382, 0.2323, 0.1382, 0.2188, 0.0965, 0.6676, 0.202, 0.6832, 0.1922, 0.6832, 0.1922, 0.6676, 0.202, 0.4708, 0.2344, 0.4919, 0.2464, 0.4919, 0.2464, 0.4708, 0.2344, 0.3509, 0.2014, 0.3692, 0.2223, 0.3692, 0.2223, 0.3509, 0.2014, 0.7995, 0.05592, 0.7918, 0.002061, 0.7918, 0.002061, 0.7995, 0.05592, 0.6249, 0.2223, 0.642, 0.203, 0.642, 0.203, 0.6249, 0.2223, 0.6094, 0.2284, 0.6249, 0.2223, 0.6249, 0.2223, 0.6094, 0.2284, 0.3046, 0.1903, 0.3226, 0.2005, 0.3226, 0.2005, 0.3046, 0.1903, 0.5077, 0.2461, 0.5288, 0.2348, 0.5288, 0.2348, 0.5077, 0.2461, 0.2323, 0.1382, 0.2682, 0.148, 0.2682, 0.148, 0.2323, 0.1382, 0.5511, 0.2427, 0.5666, 0.2397, 0.5666, 0.2397, 0.5511, 0.2427, 0.3692, 0.2223, 0.3947, 0.2188, 0.3947, 0.2188, 0.3692, 0.2223, 0.6832, 0.1922, 0.6977, 0.1672, 0.6977, 0.1672, 0.6832, 0.1922, 0.2682, 0.148, 0.2857, 0.1789, 0.2857, 0.1789, 0.2682, 0.148, 0.1745, 0.01045, 0.1754, 0.07205, 0.1754, 0.07205, 0.1745, 0.01045, 0.4148, 0.2357, 0.4313, 0.2392, 0.4313, 0.2392, 0.4148, 0.2357, 0.4313, 0.2392, 0.4476, 0.242, 0.4476, 0.242, 0.4313, 0.2392, 0.7367, 0.1281, 0.7689, 0.1107, 0.7689, 0.1107, 0.7367, 0.1281, 0.5666, 0.2397, 0.5858, 0.2246, 0.5858, 0.2246, 0.5666, 0.2397, 0.642, 0.203, 0.6676, 0.202, 0.6676, 0.202, 0.642, 0.203, 0.3226, 0.2005, 0.3509, 0.2014, 0.3509, 0.2014, 0.3226, 0.2005, 0.7843, 0.08565, 0.7995, 0.05592, 0.7995, 0.05592, 0.7843, 0.08565, 0.1754, 0.07205, 0.2188, 0.0965, 0.2188, 0.0965, 0.1754, 0.07205, 0.4919, 0.2464, 0.5077, 0.2461, 0.5077, 0.2461, 0.4919, 0.2464, 0.6977, 0.1672, 0.7262, 0.1596, 0.7262, 0.1596, 0.6977, 0.1672, 0.2857, 0.1789, 0.3046, 0.1903, 0.3046, 0.1903, 0.2857, 0.1789, 0.5858, 0.2246, 0.6094, 0.2284, 0.6094, 0.2284, 0.5858, 0.2246, 0.5288, 0.2348, 0.5511, 0.2427, 0.5511, 0.2427, 0.5288, 0.2348, 0.7262, 0.1596, 0.7367, 0.1281, 0.7367, 0.1281, 0.7262, 0.1596, 0.4476, 0.242, 0.4708, 0.2344, 0.4708, 0.2344, 0.4476, 0.242, 0.7689, 0.1107, 0.7843, 0.08565, 0.7843, 0.08565, 0.7689, 0.1107, 0.3947, 0.2188, 0.4148, 0.2357, 0.4148, 0.2357, 0.3947, 0.2188, 0.2188, 0.0965, 0.2323, 0.1382, 0.2323, 0.1382, 0.2188, 0.0965, 0.6676, 0.202, 0.6832, 0.1922, 0.6832, 0.1922, 0.6676, 0.202, 0.4708, 0.2344, 0.4919, 0.2464, 0.4919, 0.2464, 0.4708, 0.2344, 0.3509, 0.2014, 0.3692, 0.2223, 0.3692, 0.2223, 0.3509, 0.2014, 0.7995, 0.05592, 0.7918, 0.002061, 0.7918, 0.002061, 0.7995, 0.05592, 0.6249, 0.2223, 0.642, 0.203, 0.642, 0.203, 0.6249, 0.2223, 0.6094, 0.2284, 0.6249, 0.2223, 0.6249, 0.2223, 0.6094, 0.2284, 0.3046, 0.1903, 0.3226, 0.2005, 0.3226, 0.2005, 0.3046, 0.1903, 0.5077, 0.2461, 0.5288, 0.2348, 0.5288, 0.2348, 0.5077, 0.2461, 0.2323, 0.1382, 0.2682, 0.148, 0.2682, 0.148, 0.2323, 0.1382, 0.5511, 0.2427, 0.5666, 0.2397, 0.5666, 0.2397, 0.5511, 0.2427, 0.3692, 0.2223, 0.3947, 0.2188, 0.3947, 0.2188, 0.3692, 0.2223, 0.1754, 0.07205, 0.2188, 0.0965, 0.1754, 0.07205, 0.3509, 0.2014, 0.3692, 0.2223, 0.3509, 0.2014, 0.5666, 0.2397, 0.5858, 0.2246, 0.5666, 0.2397, 0.2857, 0.1789, 0.3046, 0.1903, 0.2857, 0.1789, 0.5511, 0.2427, 0.5666, 0.2397, 0.5511, 0.2427, 0.4919, 0.2464, 0.5077, 0.2461, 0.4919, 0.2464, 0.7689, 0.1107, 0.7843, 0.08565, 0.7689, 0.1107, 0.6094, 0.2284, 0.6249, 0.2223, 0.6094, 0.2284, 0.6249, 0.2223, 0.642, 0.203, 0.6249, 0.2223, 0.2188, 0.0965, 0.2323, 0.1382, 0.2188, 0.0965, 0.3046, 0.1903, 0.3226, 0.2005, 0.3046, 0.1903, 0.4708, 0.2344, 0.4919, 0.2464, 0.4708, 0.2344, 0.642, 0.203, 0.6676, 0.202, 0.642, 0.203, 0.2682, 0.148, 0.2857, 0.1789, 0.2682, 0.148, 0.7843, 0.08565, 0.7995, 0.05592, 0.7843, 0.08565, 0.7367, 0.1281, 0.7689, 0.1107, 0.7367, 0.1281, 0.7262, 0.1596, 0.7367, 0.1281, 0.7262, 0.1596, 0.5077, 0.2461, 0.5288, 0.2348, 0.5077, 0.2461, 0.6676, 0.202, 0.6832, 0.1922, 0.6676, 0.202, 0.5288, 0.2348, 0.5511, 0.2427, 0.5288, 0.2348, 0.3226, 0.2005, 0.3509, 0.2014, 0.3226, 0.2005, 0.1745, 0.01045, 0.1754, 0.07205, 0.1745, 0.01045, 0.4313, 0.2392, 0.4476, 0.242, 0.4313, 0.2392, 0.2323, 0.1382, 0.2682, 0.148, 0.2323, 0.1382, 0.6832, 0.1922, 0.6977, 0.1672, 0.6832, 0.1922, 0.6977, 0.1672, 0.7262, 0.1596, 0.6977, 0.1672, 0.3947, 0.2188, 0.4148, 0.2357, 0.3947, 0.2188, 0.4476, 0.242, 0.4708, 0.2344, 0.4476, 0.242, 0.3692, 0.2223, 0.3947, 0.2188, 0.3692, 0.2223, 0.4148, 0.2357, 0.4313, 0.2392, 0.4148, 0.2357, 0.5858, 0.2246, 0.6094, 0.2284, 0.5858, 0.2246, 0.7995, 0.05592, 0.7918, 0.002061, 0.7995, 0.05592, 0.3692, 0.2223, 0.3947, 0.2188, 0.3947, 0.2188, 0.3692, 0.2223, 0.5511, 0.2427, 0.5666, 0.2397, 0.5666, 0.2397, 0.5511, 0.2427, 0.2323, 0.1382, 0.2682, 0.148, 0.2682, 0.148, 0.2323, 0.1382, 0.5077, 0.2461, 0.5288, 0.2348, 0.5288, 0.2348, 0.5077, 0.2461, 0.3046, 0.1903, 0.3226, 0.2005, 0.3226, 0.2005, 0.3046, 0.1903, 0.6094, 0.2284, 0.6249, 0.2223, 0.6249, 0.2223, 0.6094, 0.2284, 0.6249, 0.2223, 0.642, 0.203, 0.642, 0.203, 0.6249, 0.2223, 0.7995, 0.05592, 0.7918, 0.002061, 0.7918, 0.002061, 0.7995, 0.05592, 0.3509, 0.2014, 0.3692, 0.2223, 0.3692, 0.2223, 0.3509, 0.2014, 0.4708, 0.2344, 0.4919, 0.2464, 0.4919, 0.2464, 0.4708, 0.2344, 0.6676, 0.202, 0.6832, 0.1922, 0.6832, 0.1922, 0.6676, 0.202, 0.2188, 0.0965, 0.2323, 0.1382, 0.2323, 0.1382, 0.2188, 0.0965, 0.3947, 0.2188, 0.4148, 0.2357, 0.4148, 0.2357, 0.3947, 0.2188, 0.7689, 0.1107, 0.7843, 0.08565, 0.7843, 0.08565, 0.7689, 0.1107, 0.4476, 0.242, 0.4708, 0.2344, 0.4708, 0.2344, 0.4476, 0.242, 0.7262, 0.1596, 0.7367, 0.1281, 0.7367, 0.1281, 0.7262, 0.1596, 0.5288, 0.2348, 0.5511, 0.2427, 0.5511, 0.2427, 0.5288, 0.2348, 0.5858, 0.2246, 0.6094, 0.2284, 0.6094, 0.2284, 0.5858, 0.2246, 0.2857, 0.1789, 0.3046, 0.1903, 0.3046, 0.1903, 0.2857, 0.1789, 0.6977, 0.1672, 0.7262, 0.1596, 0.7262, 0.1596, 0.6977, 0.1672, 0.4919, 0.2464, 0.5077, 0.2461, 0.5077, 0.2461, 0.4919, 0.2464, 0.1754, 0.07205, 0.2188, 0.0965, 0.2188, 0.0965, 0.1754, 0.07205, 0.7843, 0.08565, 0.7995, 0.05592, 0.7995, 0.05592, 0.7843, 0.08565, 0.3226, 0.2005, 0.3509, 0.2014, 0.3509, 0.2014, 0.3226, 0.2005, 0.642, 0.203, 0.6676, 0.202, 0.6676, 0.202, 0.642, 0.203, 0.5666, 0.2397, 0.5858, 0.2246, 0.5858, 0.2246, 0.5666, 0.2397, 0.7367, 0.1281, 0.7689, 0.1107, 0.7689, 0.1107, 0.7367, 0.1281, 0.4313, 0.2392, 0.4476, 0.242, 0.4476, 0.242, 0.4313, 0.2392, 0.4148, 0.2357, 0.4313, 0.2392, 0.4313, 0.2392, 0.4148, 0.2357, 0.1745, 0.01045, 0.1754, 0.07205, 0.1754, 0.07205, 0.1745, 0.01045, 0.2682, 0.148, 0.2857, 0.1789, 0.2857, 0.1789, 0.2682, 0.148, 0.6832, 0.1922, 0.6977, 0.1672, 0.6977, 0.1672, 0.6832, 0.1922, 0.6185, 0.2053, 0.0, 0.0, 0.6027, 0.1696, 0.0, 0.0, 0.5801, 0.2043, 0.0, 0.0, 0.5685, 0.166, 0.0, 0.0, 0.548, 0.2257, 0.0, 0.0, 0.5412, 0.1889, 0.0, 0.0, 0.5079, 0.2291, 0.0, 0.0, 0.5082, 0.1919, 0.0, 0.0, 0.4731, 0.2133, 0.0, 0.0, 0.4781, 0.1736, 0.0, 0.0, 0.4349, 0.2212, 0.0, 0.0, 0.444, 0.1832, 0.0, 0.0, 0.4015, 0.1971, 0.0, 0.0, 0.4171, 0.1567, 0.0, 0.0, 0.3623, 0.1796, 0.0, 0.0, 0.3864, 0.1403, 0.0, 0.0, 0.317, 0.1705, 0.0, 0.0, 0.3468, 0.1327, 0.0, 0.0, 0.2893, 0.1244, 0.0, 0.0, 0.3322, 0.08891, 0.0, 0.0, 0.252, 0.07495, 0.0, 0.0, 0.3116, 0.04997, 0.0, 0.0, 0.2281, 8.366e-05, 0.0, 0.0, 0.6814, 0.01017, 0.0, 0.0, 0.755, 0.07121, 0.0, 0.0, 0.699, 0.05482, 0.0, 0.0, 0.7125, 0.1107, 0.0, 0.0, 0.6684, 0.08637, 0.0, 0.0, 0.6812, 0.1477, 0.0, 0.0, 0.6483, 0.116, 0.0, 0.0, 0.657, 0.1853, 0.0, 0.0, 0.6328, 0.1515, 0.0, 0.0])
me_sphere.use_remesh_preserve_volume = False
me_sphere.use_remesh_preserve_attributes = False
me_sphere.use_mirror_vertex_groups = False
me_sphere.update()

# ---- objects
ob_lamp = bpy.data.objects.new('Lamp', light_lamp)
ob_camera = bpy.data.objects.new('Camera', cam_camera)
ob_pumpkin = bpy.data.objects.new('pumpkin', me_sphere)

# ---- transforms, parenting, visibility, modifiers, constraints
ob_lamp.location = (4.076, 1.005, 5.904)
ob_lamp.rotation_euler = (0.6503, 0.05522, 1.866)
ob_lamp.lock_rotations_4d = False
ob_lamp.empty_display_type = 'ARROWS'
ob_lamp.color = (0.0, 0.0, 0.0, 0.0)
ob_lamp.lineart.crease_threshold = 0.0
ob_camera.location = (7.481, -6.508, 5.344)
ob_camera.rotation_euler = (1.109, 0.01082, 0.8149)
ob_camera.lock_rotations_4d = False
ob_camera.empty_display_type = 'ARROWS'
ob_camera.color = (0.0, 0.0, 0.0, 0.0)
ob_camera.display_type = 'WIRE'
ob_camera.lineart.crease_threshold = 0.0
ob_pumpkin.location = (0.0, 0.0, 0.0)
ob_pumpkin.scale = (1.0, 1.0, 0.87)
ob_pumpkin.lineart.crease_threshold = 0.0

# ---- collection membership
col_collection_1.objects.link(ob_lamp)
col_collection_1.objects.link(ob_camera)
col_collection_1.objects.link(ob_pumpkin)

# ---- scene / render settings (as saved in the file)
scene.camera = ob_camera
scene.frame_start = 1; scene.frame_end = 250; scene.frame_set(1)
scene.render.engine = 'BLENDER_EEVEE_NEXT'
scene.render.resolution_percentage = 50
scene.render.dither_intensity = 0.0
scene.cycles.use_denoising = False
scene.cycles.samples = 10
scene.cycles.sampling_pattern = 'TABULATED_SOBOL'
scene.cycles.light_sampling_threshold = 0.0
scene.cycles.use_adaptive_sampling = False
scene.cycles.use_light_tree = False
scene.cycles.blur_glossy = 0.0
scene.cycles.pixel_filter_type = 'GAUSSIAN'
scene.cycles.sample_clamp_indirect = 0.0
scene.view_settings.view_transform = 'Standard'
bpy.context.view_layer.update()
